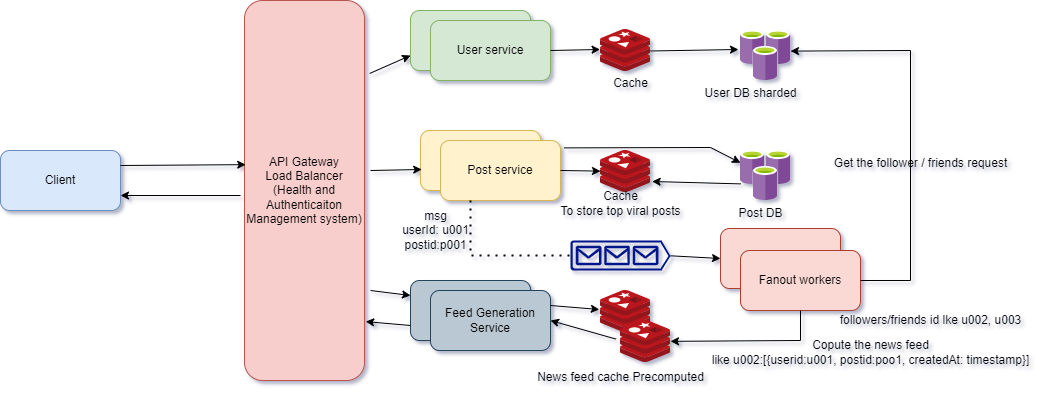

The diagram above was exported from draw.io. Its source (the exported page's mxGraphModel, read from the mxfile embedded in the PNG):
<mxGraphModel dx="1036" dy="606" grid="1" gridSize="10" guides="1" tooltips="1" connect="1" arrows="1" fold="1" page="1" pageScale="1" pageWidth="827" pageHeight="1169" math="0" shadow="0">
  <root>
    <mxCell id="0" />
    <mxCell id="1" parent="0" />
    <mxCell id="i4PI2UwZV8tcSt0-5zPl-1" value="Client" style="rounded=1;whiteSpace=wrap;html=1;fillColor=#dae8fc;strokeColor=#6c8ebf;" vertex="1" parent="1">
      <mxGeometry x="50" y="200" width="120" height="60" as="geometry" />
    </mxCell>
    <mxCell id="i4PI2UwZV8tcSt0-5zPl-2" value="API Gateway&lt;br&gt;Load Balancer&lt;br&gt;(Health and Authenticaiton Management system)" style="rounded=1;whiteSpace=wrap;html=1;fillColor=#f8cecc;strokeColor=#b85450;" vertex="1" parent="1">
      <mxGeometry x="294" y="50" width="120" height="380" as="geometry" />
    </mxCell>
    <mxCell id="i4PI2UwZV8tcSt0-5zPl-3" value="" style="rounded=1;whiteSpace=wrap;html=1;fillColor=#d5e8d4;strokeColor=#82b366;" vertex="1" parent="1">
      <mxGeometry x="460" y="60" width="120" height="60" as="geometry" />
    </mxCell>
    <mxCell id="i4PI2UwZV8tcSt0-5zPl-4" value="User service" style="rounded=1;whiteSpace=wrap;html=1;fillColor=#d5e8d4;strokeColor=#82b366;" vertex="1" parent="1">
      <mxGeometry x="480" y="70" width="120" height="60" as="geometry" />
    </mxCell>
    <mxCell id="i4PI2UwZV8tcSt0-5zPl-5" value="" style="rounded=1;whiteSpace=wrap;html=1;fillColor=#fff2cc;strokeColor=#d6b656;" vertex="1" parent="1">
      <mxGeometry x="470" y="180" width="120" height="60" as="geometry" />
    </mxCell>
    <mxCell id="i4PI2UwZV8tcSt0-5zPl-6" value="Post service" style="rounded=1;whiteSpace=wrap;html=1;fillColor=#fff2cc;strokeColor=#d6b656;" vertex="1" parent="1">
      <mxGeometry x="490" y="190" width="120" height="60" as="geometry" />
    </mxCell>
    <mxCell id="i4PI2UwZV8tcSt0-5zPl-7" value="" style="rounded=1;whiteSpace=wrap;html=1;fillColor=#bac8d3;strokeColor=#23445d;" vertex="1" parent="1">
      <mxGeometry x="460" y="330" width="120" height="60" as="geometry" />
    </mxCell>
    <mxCell id="i4PI2UwZV8tcSt0-5zPl-8" value="Feed Generation Service" style="rounded=1;whiteSpace=wrap;html=1;fillColor=#bac8d3;strokeColor=#23445d;" vertex="1" parent="1">
      <mxGeometry x="480" y="340" width="120" height="60" as="geometry" />
    </mxCell>
    <mxCell id="i4PI2UwZV8tcSt0-5zPl-9" value="" style="image;sketch=0;aspect=fixed;html=1;points=[];align=center;fontSize=12;image=img/lib/mscae/Cache_Redis_Product.svg;" vertex="1" parent="1">
      <mxGeometry x="650" y="79" width="50" height="42" as="geometry" />
    </mxCell>
    <mxCell id="i4PI2UwZV8tcSt0-5zPl-10" value="" style="image;sketch=0;aspect=fixed;html=1;points=[];align=center;fontSize=12;image=img/lib/mscae/Cache_Redis_Product.svg;" vertex="1" parent="1">
      <mxGeometry x="650" y="200" width="50" height="42" as="geometry" />
    </mxCell>
    <mxCell id="i4PI2UwZV8tcSt0-5zPl-11" value="" style="image;sketch=0;aspect=fixed;html=1;points=[];align=center;fontSize=12;image=img/lib/mscae/Cache_Redis_Product.svg;" vertex="1" parent="1">
      <mxGeometry x="650" y="340" width="50" height="42" as="geometry" />
    </mxCell>
    <mxCell id="i4PI2UwZV8tcSt0-5zPl-14" value="" style="image;sketch=0;aspect=fixed;html=1;points=[];align=center;fontSize=12;image=img/lib/mscae/Azure_Cache_for_Redis.svg;" vertex="1" parent="1">
      <mxGeometry x="790" y="80" width="50" height="50" as="geometry" />
    </mxCell>
    <mxCell id="i4PI2UwZV8tcSt0-5zPl-15" value="" style="image;sketch=0;aspect=fixed;html=1;points=[];align=center;fontSize=12;image=img/lib/mscae/Azure_Cache_for_Redis.svg;" vertex="1" parent="1">
      <mxGeometry x="790" y="200" width="50" height="50" as="geometry" />
    </mxCell>
    <mxCell id="i4PI2UwZV8tcSt0-5zPl-17" value="" style="image;sketch=0;aspect=fixed;html=1;points=[];align=center;fontSize=12;image=img/lib/mscae/Cache_Redis_Product.svg;" vertex="1" parent="1">
      <mxGeometry x="670" y="370" width="50" height="42" as="geometry" />
    </mxCell>
    <mxCell id="i4PI2UwZV8tcSt0-5zPl-19" value="" style="endArrow=classic;html=1;rounded=0;exitX=1;exitY=0.25;exitDx=0;exitDy=0;entryX=0.01;entryY=0.432;entryDx=0;entryDy=0;entryPerimeter=0;" edge="1" parent="1" source="i4PI2UwZV8tcSt0-5zPl-1" target="i4PI2UwZV8tcSt0-5zPl-2">
      <mxGeometry width="50" height="50" relative="1" as="geometry">
        <mxPoint x="540" y="300" as="sourcePoint" />
        <mxPoint x="590" y="250" as="targetPoint" />
      </mxGeometry>
    </mxCell>
    <mxCell id="i4PI2UwZV8tcSt0-5zPl-20" value="" style="endArrow=classic;html=1;rounded=0;entryX=1;entryY=0.75;entryDx=0;entryDy=0;" edge="1" parent="1" target="i4PI2UwZV8tcSt0-5zPl-1">
      <mxGeometry width="50" height="50" relative="1" as="geometry">
        <mxPoint x="290" y="245" as="sourcePoint" />
        <mxPoint x="590" y="250" as="targetPoint" />
      </mxGeometry>
    </mxCell>
    <mxCell id="i4PI2UwZV8tcSt0-5zPl-21" value="Cache" style="text;html=1;align=center;verticalAlign=middle;resizable=0;points=[];autosize=1;strokeColor=none;fillColor=none;" vertex="1" parent="1">
      <mxGeometry x="650" y="118" width="60" height="30" as="geometry" />
    </mxCell>
    <mxCell id="i4PI2UwZV8tcSt0-5zPl-23" value="User DB sharded" style="text;html=1;align=center;verticalAlign=middle;resizable=0;points=[];autosize=1;strokeColor=none;fillColor=none;" vertex="1" parent="1">
      <mxGeometry x="740" y="128" width="120" height="30" as="geometry" />
    </mxCell>
    <mxCell id="i4PI2UwZV8tcSt0-5zPl-24" value="Cache&lt;br&gt;To store top viral posts" style="text;html=1;align=center;verticalAlign=middle;resizable=0;points=[];autosize=1;strokeColor=none;fillColor=none;" vertex="1" parent="1">
      <mxGeometry x="600" y="233" width="140" height="40" as="geometry" />
    </mxCell>
    <mxCell id="i4PI2UwZV8tcSt0-5zPl-25" value="Post DB" style="text;html=1;align=center;verticalAlign=middle;resizable=0;points=[];autosize=1;strokeColor=none;fillColor=none;" vertex="1" parent="1">
      <mxGeometry x="775" y="248" width="70" height="30" as="geometry" />
    </mxCell>
    <mxCell id="i4PI2UwZV8tcSt0-5zPl-26" value="News feed cache Precomputed" style="text;html=1;align=center;verticalAlign=middle;resizable=0;points=[];autosize=1;strokeColor=none;fillColor=none;" vertex="1" parent="1">
      <mxGeometry x="575" y="412" width="190" height="30" as="geometry" />
    </mxCell>
    <mxCell id="i4PI2UwZV8tcSt0-5zPl-27" value="" style="endArrow=classic;html=1;rounded=0;exitX=1.043;exitY=0.192;exitDx=0;exitDy=0;exitPerimeter=0;entryX=0;entryY=0.75;entryDx=0;entryDy=0;" edge="1" parent="1" source="i4PI2UwZV8tcSt0-5zPl-2" target="i4PI2UwZV8tcSt0-5zPl-3">
      <mxGeometry width="50" height="50" relative="1" as="geometry">
        <mxPoint x="540" y="300" as="sourcePoint" />
        <mxPoint x="590" y="250" as="targetPoint" />
      </mxGeometry>
    </mxCell>
    <mxCell id="i4PI2UwZV8tcSt0-5zPl-28" value="" style="endArrow=classic;html=1;rounded=0;entryX=0.01;entryY=0.65;entryDx=0;entryDy=0;entryPerimeter=0;" edge="1" parent="1" target="i4PI2UwZV8tcSt0-5zPl-5">
      <mxGeometry width="50" height="50" relative="1" as="geometry">
        <mxPoint x="420" y="220" as="sourcePoint" />
        <mxPoint x="590" y="250" as="targetPoint" />
      </mxGeometry>
    </mxCell>
    <mxCell id="i4PI2UwZV8tcSt0-5zPl-29" value="" style="endArrow=classic;html=1;rounded=0;entryX=0;entryY=0.25;entryDx=0;entryDy=0;" edge="1" parent="1" target="i4PI2UwZV8tcSt0-5zPl-7">
      <mxGeometry width="50" height="50" relative="1" as="geometry">
        <mxPoint x="420" y="340" as="sourcePoint" />
        <mxPoint x="590" y="250" as="targetPoint" />
      </mxGeometry>
    </mxCell>
    <mxCell id="i4PI2UwZV8tcSt0-5zPl-30" value="" style="endArrow=classic;html=1;rounded=0;entryX=1.01;entryY=0.845;entryDx=0;entryDy=0;entryPerimeter=0;exitX=0;exitY=0.75;exitDx=0;exitDy=0;" edge="1" parent="1" source="i4PI2UwZV8tcSt0-5zPl-7" target="i4PI2UwZV8tcSt0-5zPl-2">
      <mxGeometry width="50" height="50" relative="1" as="geometry">
        <mxPoint x="540" y="300" as="sourcePoint" />
        <mxPoint x="590" y="250" as="targetPoint" />
      </mxGeometry>
    </mxCell>
    <mxCell id="i4PI2UwZV8tcSt0-5zPl-31" value="" style="endArrow=classic;html=1;rounded=0;entryX=-0.024;entryY=0.452;entryDx=0;entryDy=0;entryPerimeter=0;exitX=1;exitY=0.25;exitDx=0;exitDy=0;" edge="1" parent="1" source="i4PI2UwZV8tcSt0-5zPl-8" target="i4PI2UwZV8tcSt0-5zPl-11">
      <mxGeometry width="50" height="50" relative="1" as="geometry">
        <mxPoint x="540" y="300" as="sourcePoint" />
        <mxPoint x="590" y="250" as="targetPoint" />
      </mxGeometry>
    </mxCell>
    <mxCell id="i4PI2UwZV8tcSt0-5zPl-32" value="" style="endArrow=classic;html=1;rounded=0;entryX=1;entryY=0.5;entryDx=0;entryDy=0;exitX=-0.088;exitY=0.443;exitDx=0;exitDy=0;exitPerimeter=0;" edge="1" parent="1" source="i4PI2UwZV8tcSt0-5zPl-17" target="i4PI2UwZV8tcSt0-5zPl-8">
      <mxGeometry width="50" height="50" relative="1" as="geometry">
        <mxPoint x="580" y="470" as="sourcePoint" />
        <mxPoint x="630" y="420" as="targetPoint" />
      </mxGeometry>
    </mxCell>
    <mxCell id="i4PI2UwZV8tcSt0-5zPl-33" value="" style="endArrow=classic;html=1;rounded=0;exitX=1;exitY=0.5;exitDx=0;exitDy=0;" edge="1" parent="1" source="i4PI2UwZV8tcSt0-5zPl-6" target="i4PI2UwZV8tcSt0-5zPl-10">
      <mxGeometry width="50" height="50" relative="1" as="geometry">
        <mxPoint x="540" y="300" as="sourcePoint" />
        <mxPoint x="590" y="250" as="targetPoint" />
      </mxGeometry>
    </mxCell>
    <mxCell id="i4PI2UwZV8tcSt0-5zPl-35" value="" style="endArrow=classic;html=1;rounded=0;exitX=1.03;exitY=0.123;exitDx=0;exitDy=0;exitPerimeter=0;" edge="1" parent="1" source="i4PI2UwZV8tcSt0-5zPl-6" target="i4PI2UwZV8tcSt0-5zPl-15">
      <mxGeometry width="50" height="50" relative="1" as="geometry">
        <mxPoint x="540" y="300" as="sourcePoint" />
        <mxPoint x="590" y="250" as="targetPoint" />
        <Array as="points">
          <mxPoint x="760" y="197" />
        </Array>
      </mxGeometry>
    </mxCell>
    <mxCell id="i4PI2UwZV8tcSt0-5zPl-36" value="" style="endArrow=classic;html=1;rounded=0;entryX=0.726;entryY=-0.05;entryDx=0;entryDy=0;entryPerimeter=0;exitX=0.008;exitY=0.668;exitDx=0;exitDy=0;exitPerimeter=0;" edge="1" parent="1" source="i4PI2UwZV8tcSt0-5zPl-15" target="i4PI2UwZV8tcSt0-5zPl-24">
      <mxGeometry width="50" height="50" relative="1" as="geometry">
        <mxPoint x="540" y="300" as="sourcePoint" />
        <mxPoint x="590" y="250" as="targetPoint" />
      </mxGeometry>
    </mxCell>
    <mxCell id="i4PI2UwZV8tcSt0-5zPl-37" value="" style="sketch=0;aspect=fixed;pointerEvents=1;shadow=0;dashed=0;html=1;strokeColor=none;labelPosition=center;verticalLabelPosition=bottom;verticalAlign=top;align=center;fillColor=#00188D;shape=mxgraph.azure.queue_generic" vertex="1" parent="1">
      <mxGeometry x="620" y="290" width="100" height="30" as="geometry" />
    </mxCell>
    <mxCell id="i4PI2UwZV8tcSt0-5zPl-38" value="" style="endArrow=none;dashed=1;html=1;dashPattern=1 3;strokeWidth=2;rounded=0;exitX=0.25;exitY=1;exitDx=0;exitDy=0;entryX=0;entryY=0.5;entryDx=0;entryDy=0;entryPerimeter=0;" edge="1" parent="1" source="i4PI2UwZV8tcSt0-5zPl-6" target="i4PI2UwZV8tcSt0-5zPl-37">
      <mxGeometry width="50" height="50" relative="1" as="geometry">
        <mxPoint x="540" y="300" as="sourcePoint" />
        <mxPoint x="590" y="250" as="targetPoint" />
        <Array as="points">
          <mxPoint x="520" y="305" />
        </Array>
      </mxGeometry>
    </mxCell>
    <mxCell id="i4PI2UwZV8tcSt0-5zPl-39" value="" style="rounded=1;whiteSpace=wrap;html=1;fillColor=#fad9d5;strokeColor=#ae4132;" vertex="1" parent="1">
      <mxGeometry x="770" y="278" width="120" height="60" as="geometry" />
    </mxCell>
    <mxCell id="i4PI2UwZV8tcSt0-5zPl-40" value="Fanout workers" style="rounded=1;whiteSpace=wrap;html=1;fillColor=#fad9d5;strokeColor=#ae4132;" vertex="1" parent="1">
      <mxGeometry x="790" y="300" width="120" height="60" as="geometry" />
    </mxCell>
    <mxCell id="i4PI2UwZV8tcSt0-5zPl-41" value="" style="endArrow=classic;html=1;rounded=0;entryX=0;entryY=0.5;entryDx=0;entryDy=0;exitX=1;exitY=0.51;exitDx=0;exitDy=0;exitPerimeter=0;" edge="1" parent="1" source="i4PI2UwZV8tcSt0-5zPl-37" target="i4PI2UwZV8tcSt0-5zPl-39">
      <mxGeometry width="50" height="50" relative="1" as="geometry">
        <mxPoint x="710" y="360" as="sourcePoint" />
        <mxPoint x="760" y="310" as="targetPoint" />
      </mxGeometry>
    </mxCell>
    <mxCell id="i4PI2UwZV8tcSt0-5zPl-42" value="" style="endArrow=classic;html=1;rounded=0;exitX=1;exitY=0.5;exitDx=0;exitDy=0;entryX=1;entryY=0.412;entryDx=0;entryDy=0;entryPerimeter=0;" edge="1" parent="1" source="i4PI2UwZV8tcSt0-5zPl-40" target="i4PI2UwZV8tcSt0-5zPl-14">
      <mxGeometry width="50" height="50" relative="1" as="geometry">
        <mxPoint x="540" y="300" as="sourcePoint" />
        <mxPoint x="960" y="100" as="targetPoint" />
        <Array as="points">
          <mxPoint x="960" y="330" />
          <mxPoint x="960" y="100" />
        </Array>
      </mxGeometry>
    </mxCell>
    <mxCell id="i4PI2UwZV8tcSt0-5zPl-43" value="Get the follower / friends request" style="text;html=1;align=center;verticalAlign=middle;resizable=0;points=[];autosize=1;strokeColor=none;fillColor=none;" vertex="1" parent="1">
      <mxGeometry x="870" y="198" width="200" height="30" as="geometry" />
    </mxCell>
    <mxCell id="i4PI2UwZV8tcSt0-5zPl-44" value="" style="endArrow=classic;html=1;rounded=0;entryX=-0.008;entryY=0.476;entryDx=0;entryDy=0;entryPerimeter=0;exitX=1;exitY=0.5;exitDx=0;exitDy=0;" edge="1" parent="1" source="i4PI2UwZV8tcSt0-5zPl-4" target="i4PI2UwZV8tcSt0-5zPl-9">
      <mxGeometry width="50" height="50" relative="1" as="geometry">
        <mxPoint x="540" y="300" as="sourcePoint" />
        <mxPoint x="590" y="250" as="targetPoint" />
      </mxGeometry>
    </mxCell>
    <mxCell id="i4PI2UwZV8tcSt0-5zPl-45" value="" style="endArrow=classic;html=1;rounded=0;entryX=-0.04;entryY=0.38;entryDx=0;entryDy=0;entryPerimeter=0;exitX=1;exitY=0.5;exitDx=0;exitDy=0;" edge="1" parent="1" target="i4PI2UwZV8tcSt0-5zPl-14">
      <mxGeometry width="50" height="50" relative="1" as="geometry">
        <mxPoint x="700" y="100.5" as="sourcePoint" />
        <mxPoint x="750" y="99.5" as="targetPoint" />
      </mxGeometry>
    </mxCell>
    <mxCell id="i4PI2UwZV8tcSt0-5zPl-46" value="msg&lt;br&gt;userId: u001&lt;br&gt;postid:p001" style="text;html=1;align=center;verticalAlign=middle;resizable=0;points=[];autosize=1;strokeColor=none;fillColor=none;" vertex="1" parent="1">
      <mxGeometry x="440" y="250" width="90" height="60" as="geometry" />
    </mxCell>
    <mxCell id="i4PI2UwZV8tcSt0-5zPl-47" value="followers/friends id lke u002, u003" style="text;html=1;align=center;verticalAlign=middle;resizable=0;points=[];autosize=1;strokeColor=none;fillColor=none;" vertex="1" parent="1">
      <mxGeometry x="880" y="355" width="200" height="30" as="geometry" />
    </mxCell>
    <mxCell id="i4PI2UwZV8tcSt0-5zPl-48" value="" style="endArrow=classic;html=1;rounded=0;exitX=0.5;exitY=1;exitDx=0;exitDy=0;" edge="1" parent="1" source="i4PI2UwZV8tcSt0-5zPl-40" target="i4PI2UwZV8tcSt0-5zPl-17">
      <mxGeometry width="50" height="50" relative="1" as="geometry">
        <mxPoint x="840" y="391" as="sourcePoint" />
        <mxPoint x="590" y="230" as="targetPoint" />
        <Array as="points">
          <mxPoint x="850" y="390" />
        </Array>
      </mxGeometry>
    </mxCell>
    <mxCell id="i4PI2UwZV8tcSt0-5zPl-49" value="Copute the news feed&lt;br&gt;like u002:[{userid:u001, postid:poo1, createdAt: timestamp}]" style="text;html=1;align=center;verticalAlign=middle;resizable=0;points=[];autosize=1;strokeColor=none;fillColor=none;" vertex="1" parent="1">
      <mxGeometry x="750" y="382" width="340" height="40" as="geometry" />
    </mxCell>
  </root>
</mxGraphModel>